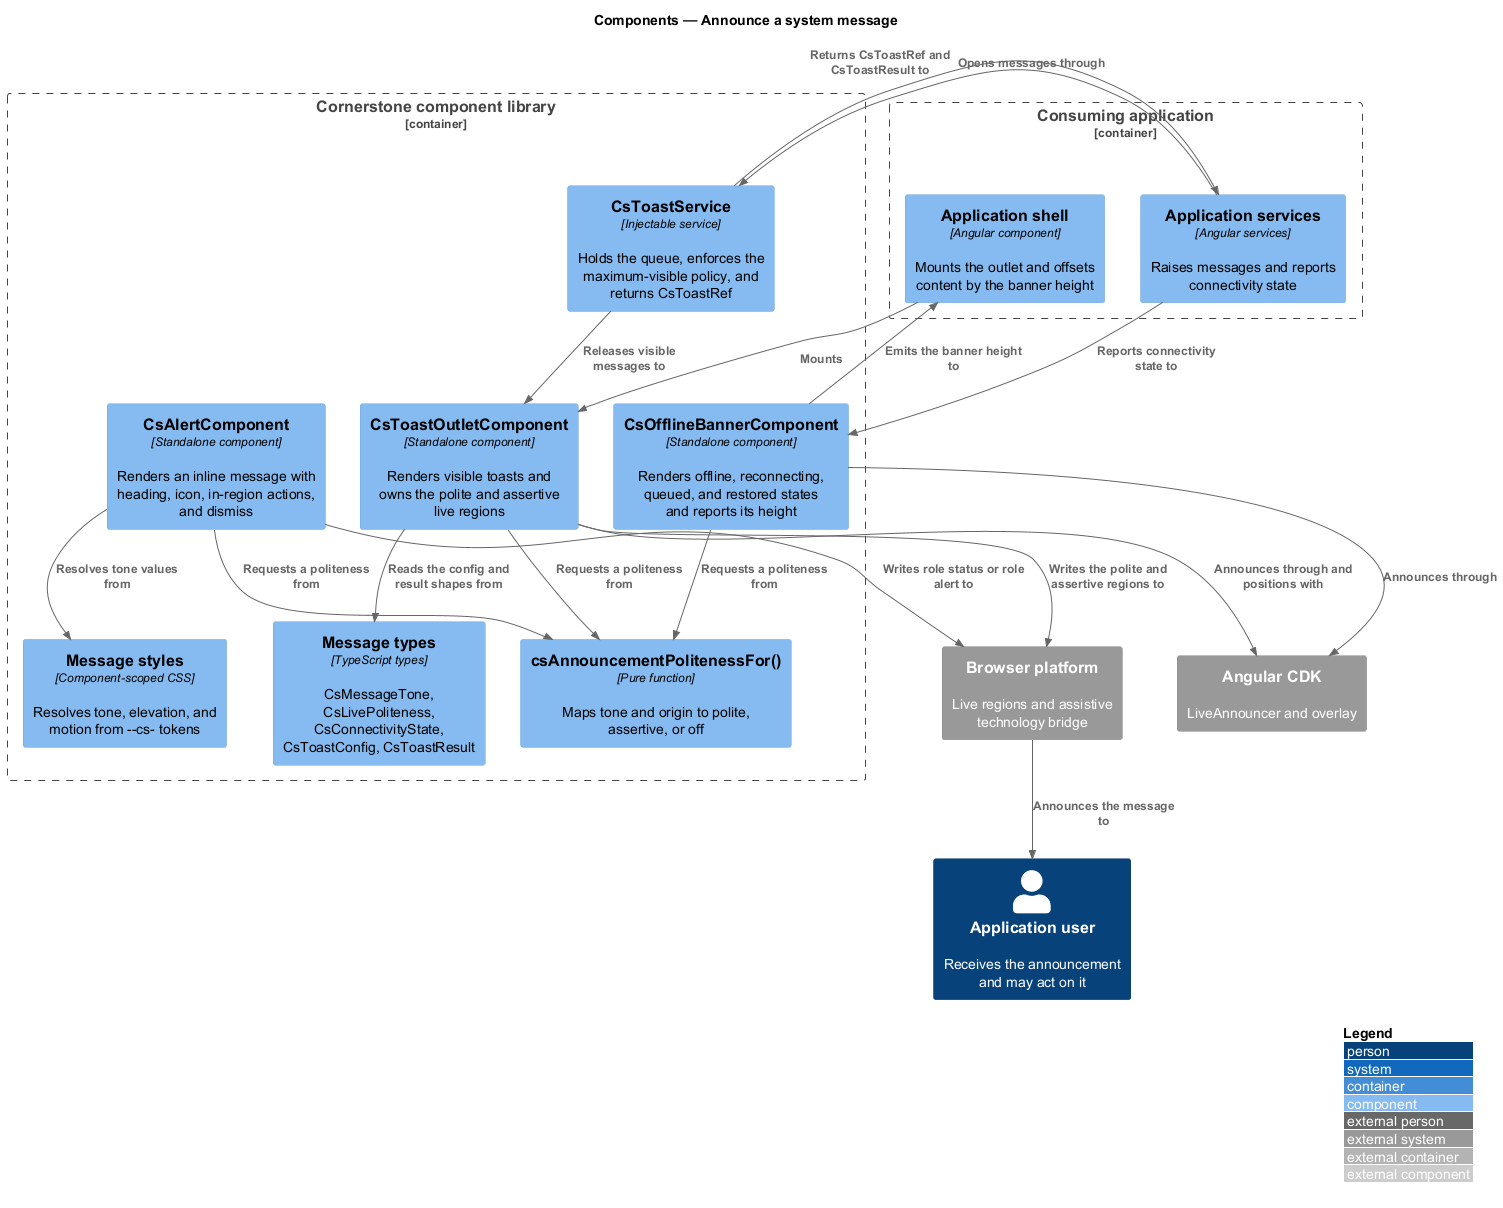

The diagram above was rendered by PlantUML. Its source (embedded in the PNG):
@startuml
!include <C4/C4_Component>
LAYOUT_WITH_LEGEND()
title Components — Announce a system message

Person(user, "Application user", "Receives the announcement and may act on it")

Container_Boundary(lib, "Cornerstone component library") {
  Component(policy, "csAnnouncementPolitenessFor()", "Pure function", "Maps tone and origin to polite, assertive, or off")
  Component(alert, "CsAlertComponent", "Standalone component", "Renders an inline message with heading, icon, in-region actions, and dismiss")
  Component(banner, "CsOfflineBannerComponent", "Standalone component", "Renders offline, reconnecting, queued, and restored states and reports its height")
  Component(service, "CsToastService", "Injectable service", "Holds the queue, enforces the maximum-visible policy, and returns CsToastRef")
  Component(outlet, "CsToastOutletComponent", "Standalone component", "Renders visible toasts and owns the polite and assertive live regions")
  Component(types, "Message types", "TypeScript types", "CsMessageTone, CsLivePoliteness, CsConnectivityState, CsToastConfig, CsToastResult")
  Component(styles, "Message styles", "Component-scoped CSS", "Resolves tone, elevation, and motion from --cs- tokens")
}

Container_Boundary(app, "Consuming application") {
  Component(svc, "Application services", "Angular services", "Raises messages and reports connectivity state")
  Component(shell, "Application shell", "Angular component", "Mounts the outlet and offsets content by the banner height")
}

System_Ext(cdk, "Angular CDK", "LiveAnnouncer and overlay")
System_Ext(browser, "Browser platform", "Live regions and assistive technology bridge")

Rel(svc, service, "Opens messages through")
Rel(service, outlet, "Releases visible messages to")
Rel(service, svc, "Returns CsToastRef and CsToastResult to")
Rel(shell, outlet, "Mounts")
Rel(svc, banner, "Reports connectivity state to")
Rel(banner, shell, "Emits the banner height to")
Rel(alert, policy, "Requests a politeness from")
Rel(banner, policy, "Requests a politeness from")
Rel(outlet, policy, "Requests a politeness from")
Rel(outlet, cdk, "Announces through and positions with")
Rel(banner, cdk, "Announces through")
Rel(outlet, browser, "Writes the polite and assertive regions to")
Rel(alert, browser, "Writes role status or role alert to")
Rel(alert, styles, "Resolves tone values from")
Rel(outlet, types, "Reads the config and result shapes from")
Rel(browser, user, "Announces the message to")
@enduml